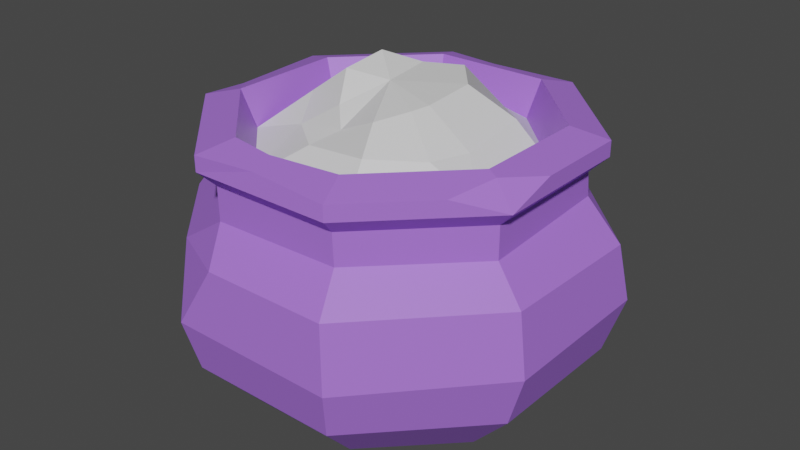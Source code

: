 # Source: pot_1.blend  (saved by Blender 3.6.11; exported with 4.5.12 LTS)
import bpy
from mathutils import Matrix  # noqa: F401  (used for matrix-valued properties, if any)

bpy.ops.wm.read_factory_settings(use_empty=True)
scene = bpy.context.scene
scene.name = 'Scene'

# ---- materials (node trees are filled in below, after node groups)
mat_material_001 = bpy.data.materials.new('Material.001')
mat_material_001.use_transparent_shadow = False
mat_material_002 = bpy.data.materials.new('Material.002')
mat_material_002.use_transparent_shadow = False

# ---- material node trees
mat_material_001.use_nodes = True; mat_material_001.node_tree.nodes.clear()
_N = mat_material_001.node_tree.nodes; _L = mat_material_001.node_tree.links
n0 = _N.new('ShaderNodeBsdfPrincipled'); n0.name = 'Principled BSDF'; n0.location = (10, 300)
n0.distribution = 'GGX'
n0.subsurface_method = 'RANDOM_WALK_SKIN'
n0.inputs[0].default_value = (0.3999, 0.1682, 0.8, 1.0)
n0.inputs[3].default_value = 1.45
n0.inputs[27].default_value = (0.0, 0.0, 0.0, 1.0)
n0.inputs[28].default_value = 1.0
n1 = _N.new('ShaderNodeOutputMaterial'); n1.name = 'Material Output'; n1.location = (300, 300)
_L.new(n0.outputs[0], n1.inputs[0])
n1.is_active_output = True
mat_material_002.use_nodes = True; mat_material_002.node_tree.nodes.clear()
_N = mat_material_002.node_tree.nodes; _L = mat_material_002.node_tree.links
n0 = _N.new('ShaderNodeBsdfPrincipled'); n0.name = 'Principled BSDF'; n0.location = (10, 300)
n0.distribution = 'GGX'
n0.subsurface_method = 'RANDOM_WALK_SKIN'
n0.inputs[3].default_value = 1.45
n0.inputs[27].default_value = (0.0, 0.0, 0.0, 1.0)
n0.inputs[28].default_value = 1.0
n1 = _N.new('ShaderNodeOutputMaterial'); n1.name = 'Material Output'; n1.location = (300, 300)
_L.new(n0.outputs[0], n1.inputs[0])
n1.is_active_output = True

# ---- world
world_world = bpy.data.worlds.new('World'); scene.world = world_world
world_world.use_nodes = True; world_world.node_tree.nodes.clear()
_N = world_world.node_tree.nodes; _L = world_world.node_tree.links
n0 = _N.new('ShaderNodeOutputWorld'); n0.name = 'World Output'; n0.location = (300, 300)
n1 = _N.new('ShaderNodeBackground'); n1.name = 'Background'; n1.location = (10, 300)
n1.inputs[0].default_value = (0.05088, 0.05088, 0.05088, 1.0)
_L.new(n1.outputs[0], n0.inputs[0])
n0.is_active_output = True
world_world.color = (0.05088, 0.05088, 0.05088)
world_world.use_sun_shadow = False
world_world.sun_shadow_jitter_overblur = 0.0

# ---- meshes
me_mesh = bpy.data.meshes.new('Mesh')
me_mesh.from_pydata([(13.48, 24.81, -5.583), (5.583, 24.81, -13.48), (-5.583, 24.81, -13.48), (-13.48, 24.81, -5.583), (-13.48, 24.81, 5.583), (-5.583, 24.81, 13.48), (5.583, 24.81, 13.48), (13.48, 24.81, 5.583), (8.969, 27.7, -6.517), (3.426, 27.7, -9.362), (-3.426, 27.7, -10.54), (-8.969, 27.7, -6.517), (-11.09, 27.7, -3.762e-31), (-8.236, 26.26, 4.722), (-3.362, 26.66, 8.656), (3.219, 27.16, 8.834), (8.969, 27.7, 6.517), (9.862, 27.3, 1.961), (-1.347, 30.86, -0.4511), (5.244, 31.04, -3.81), (5.257, 30.64, 1.961), (4.472, 30.35, 3.579), (1.408, 29.04, 5.216), (-2.968, 27.03, 4.794), (-4.96, 28.46, 2.766), (-6.482, 31.04, -3.762e-31), (-5.244, 32.18, -3.81), (-2.003, 31.04, -6.164), (1.913, 31.13, -7.735), (5.854, 0.0, -14.13), (-5.854, 0.0, -14.13), (-14.13, 0.0, -5.854), (-14.13, 0.0, 5.854), (-5.854, 0.0, 14.13), (5.854, 0.0, 14.13), (14.13, 0.0, 5.854), (14.13, 0.0, -5.854), (7.651, 26.11, -18.47), (18.47, 26.11, -7.651), (18.47, 26.11, 7.651), (7.651, 26.11, 18.47), (-7.651, 26.11, 18.47), (-18.47, 26.11, 7.651), (-18.47, 26.11, -7.651), (-7.651, 26.11, -18.47), (8.104, 5.674, -19.37), (-7.835, 5.686, -19.41), (-19.8, 6.023, -8.313), (-19.5, 5.78, 8.136), (-8.029, 5.988, 19.55), (8.078, 5.807, 19.45), (19.27, 5.906, 8.011), (19.28, 5.693, -8.012), (7.651, 27.73, -18.47), (18.47, 27.73, -7.651), (7.651, 27.73, 18.47), (-7.651, 27.73, 18.47), (-18.47, 27.73, 7.651), (-18.47, 27.73, -7.651), (-7.651, 27.73, -18.47), (6.176, 28.69, -14.91), (14.91, 28.69, -6.176), (14.91, 28.69, 6.176), (6.176, 28.69, 14.91), (-6.176, 28.69, 14.91), (-14.91, 28.69, 6.176), (-14.91, 28.69, -6.176), (-6.176, 28.69, -14.91), (-8.585e-07, 0.0, 0.0), (6.992, 20.92, -16.74), (6.963, 24.41, -16.81), (-6.963, 24.41, -16.81), (-7.018, 20.83, -16.64), (-16.81, 24.41, -6.963), (-16.61, 21.0, -6.98), (-16.81, 24.41, 6.963), (-17.25, 21.53, 7.157), (-6.963, 24.41, 16.81), (-6.803, 20.94, 16.89), (6.963, 24.41, 16.81), (7.136, 21.17, 16.85), (16.81, 24.41, 6.963), (16.7, 20.92, 6.81), (16.81, 24.41, -6.963), (16.73, 21.75, -7.422), (8.829, 11.49, -20.95), (8.249, 17.76, -19.93), (21.12, 11.59, -8.815), (20.15, 17.51, -8.144), (21.07, 11.5, 8.486), (20.12, 17.88, 8.171), (8.883, 10.85, 20.61), (8.389, 17.77, 20.15), (-8.708, 11.42, 20.94), (-21.06, 11.42, 8.832), (-19.95, 17.68, 8.239), (-20.78, 11.75, -8.581), (-19.9, 17.56, -8.177), (-8.938, 11.32, -21.37), (-8.547, 17.92, -20.57), (-1.357, 28.54, 15.5), (-0.9463, 27.89, 17.88), (18.47, 27.73, 2.295), (14.68, 27.73, 11.44), (16.05, 28.38, 6.65), (-4.992, 17.82, 20.2), (-12.89, 16.95, 16.07), (-1.22, 28.08, -17.19), (2.433, 27.02, -18.47), (-18.47, 27.43, 2.582), (-18.47, 26.4, -3.564)], [], [(0, 1, 9, 8), (1, 2, 10, 9), (2, 3, 11, 10), (3, 12, 11), (12, 4, 13), (13, 5, 14), (5, 6, 15, 14), (6, 7, 16, 15), (7, 17, 16), (7, 0, 8, 17), (18, 19, 28), (18, 28, 27), (18, 27, 26), (18, 26, 25), (18, 25, 24), (18, 24, 23), (18, 23, 22), (18, 22, 21), (18, 21, 20), (18, 20, 19), (17, 8, 19, 20), (16, 17, 20, 21), (15, 16, 21, 22), (14, 15, 22, 23), (13, 14, 23, 24), (12, 13, 24, 25), (11, 12, 25, 26), (10, 11, 26, 27), (9, 10, 27, 28), (8, 9, 28, 19), (3, 4, 12), (4, 5, 13), (68, 36, 35, 34), (46, 45, 29, 30), (47, 46, 30, 31), (48, 47, 31, 32), (49, 48, 32, 33), (50, 49, 33, 34), (51, 50, 34, 35), (52, 51, 35, 36), (45, 52, 36, 29), (38, 37, 53, 54), (102, 104, 39), (41, 40, 55, 101), (42, 41, 56, 57), (109, 110, 42, 57), (44, 43, 58, 59), (37, 44, 59, 108), (54, 53, 60, 61), (100, 101, 55, 63), (57, 56, 64, 65), (65, 109, 57), (59, 58, 66, 67), (67, 107, 59), (61, 60, 1, 0), (62, 61, 0, 7), (63, 62, 7, 6), (6, 100, 63), (65, 64, 5, 4), (66, 65, 4, 3), (67, 66, 3, 2), (60, 67, 2, 1), (32, 68, 34, 33), (30, 68, 32, 31), (29, 36, 68, 30), (69, 70, 83, 84), (70, 69, 72, 71), (71, 72, 74, 73), (73, 74, 76, 75), (75, 76, 78, 77), (77, 78, 80, 79), (79, 80, 82, 81), (81, 82, 84, 83), (83, 70, 37, 38), (81, 83, 38, 39), (79, 81, 39, 40), (77, 79, 40, 41), (75, 77, 41, 42), (73, 75, 42, 110), (71, 73, 43, 44), (70, 71, 44, 37), (85, 86, 88, 87), (86, 85, 98, 99), (87, 88, 90, 89), (89, 90, 92, 91), (105, 106, 93), (94, 95, 97, 96), (96, 97, 99, 98), (98, 85, 45, 46), (96, 98, 46, 47), (94, 96, 47, 48), (93, 94, 48, 49), (91, 93, 49, 50), (89, 91, 50, 51), (87, 89, 51, 52), (85, 87, 52, 45), (86, 99, 72, 69), (99, 97, 74, 72), (97, 95, 76, 74), (92, 90, 82, 80), (90, 88, 84, 82), (88, 86, 69, 84), (64, 100, 6, 5), (56, 101, 100, 64), (41, 101, 56), (104, 61, 62), (63, 104, 62), (40, 39, 103, 55), (39, 38, 54, 102), (39, 104, 103), (55, 103, 104, 63), (104, 102, 54, 61), (78, 105, 92, 80), (95, 106, 78, 76), (93, 106, 95, 94), (91, 92, 105, 93), (78, 106, 105), (107, 108, 59), (53, 107, 67, 60), (53, 108, 107), (37, 108, 53), (58, 109, 65, 66), (43, 110, 109, 58), (73, 110, 43)])
me_mesh.polygons.foreach_set('use_smooth', [True] * 124)
me_mesh.polygons.foreach_set('material_index', [1, 1, 1, 1, 1, 1, 1, 1, 1, 1, 1, 1, 1, 1, 1, 1, 1, 1, 1, 1, 1, 1, 1, 1, 1, 1, 1, 1, 1, 1, 1, 1, 0, 0, 0, 0, 0, 0, 0, 0, 0, 0, 0, 0, 0, 0, 0, 0, 0, 0, 0, 0, 0, 0, 0, 0, 0, 0, 0, 0, 0, 0, 0, 0, 0, 0, 0, 0, 0, 0, 0, 0, 0, 0, 0, 0, 0, 0, 0, 0, 0, 0, 0, 0, 0, 0, 0, 0, 0, 0, 0, 0, 0, 0, 0, 0, 0, 0, 0, 0, 0, 0, 0, 0, 0, 0, 0, 0, 0, 0, 0, 0, 0, 0, 0, 0, 0, 0, 0, 0, 0, 0, 0, 0])
_k = set([(0, 1), (0, 7), (0, 8), (0, 61), (1, 2), (1, 9), (1, 60), (2, 3), (2, 10), (2, 67), (3, 4), (3, 11), (3, 12), (3, 66), (4, 5), (4, 12), (4, 13), (4, 65), (5, 6), (5, 13), (5, 14), (5, 64), (6, 7), (6, 15), (6, 63), (6, 100), (7, 16), (7, 17), (7, 62), (8, 9), (8, 17), (8, 19), (9, 10), (9, 28), (10, 11), (10, 27), (11, 12), (11, 26), (12, 13), (12, 25), (13, 14), (13, 24), (14, 15), (14, 23), (15, 16), (15, 22), (16, 17), (16, 21), (17, 20), (18, 19), (18, 20), (18, 21), (18, 22), (18, 23), (18, 24), (18, 25), (18, 26), (18, 27), (19, 20), (19, 28), (20, 21), (21, 22), (22, 23), (23, 24), (24, 25), (25, 26), (26, 27), (27, 28), (29, 30), (29, 36), (29, 45), (30, 31), (30, 46), (31, 32), (31, 47), (32, 33), (32, 48), (33, 34), (33, 49), (34, 35), (34, 50), (35, 36), (35, 51), (36, 52), (37, 38), (37, 44), (37, 53), (37, 70), (38, 39), (38, 54), (38, 83), (39, 40), (39, 81), (39, 102), (39, 103), (39, 104), (40, 41), (40, 55), (40, 79), (41, 42), (41, 56), (41, 77), (41, 101), (42, 57), (42, 75), (42, 110), (43, 44), (43, 58), (43, 73), (43, 110), (44, 59), (44, 71), (45, 46), (45, 52), (45, 85), (46, 47), (46, 98), (47, 48), (47, 96), (48, 49), (48, 94), (49, 50), (49, 93), (50, 51), (50, 91), (51, 52), (51, 89), (52, 87), (53, 54), (53, 60), (53, 107), (53, 108), (54, 61), (54, 102), (55, 63), (55, 101), (55, 103), (56, 57), (56, 64), (56, 101), (57, 65), (57, 109), (58, 59), (58, 66), (58, 109), (59, 67), (59, 107), (59, 108), (60, 61), (60, 67), (61, 62), (62, 63), (62, 104), (63, 100), (64, 65), (64, 100), (65, 66), (65, 109), (66, 67), (69, 70), (69, 72), (69, 84), (69, 86), (70, 71), (70, 83), (71, 72), (71, 73), (72, 74), (72, 99), (73, 74), (73, 75), (73, 110), (74, 76), (74, 97), (75, 76), (75, 77), (76, 78), (76, 95), (77, 78), (77, 79), (78, 80), (78, 105), (78, 106), (79, 80), (79, 81), (80, 82), (80, 92), (81, 82), (81, 83), (82, 84), (82, 90), (83, 84), (84, 88), (85, 86), (85, 87), (85, 98), (86, 88), (86, 99), (87, 88), (87, 89), (88, 90), (89, 90), (89, 91), (90, 92), (91, 92), (91, 93), (92, 105), (93, 94), (93, 105), (93, 106), (94, 95), (94, 96), (95, 97), (95, 106), (96, 97), (96, 98), (97, 99), (98, 99), (102, 104), (103, 104), (105, 106), (107, 108)])
me_mesh.attributes.new('sharp_edge', 'BOOLEAN', 'EDGE').data.foreach_set('value', [ (min(e.vertices), max(e.vertices)) in _k for e in me_mesh.edges])
_uv = me_mesh.uv_layers.new(name='map1')
_uv.uv.foreach_set('vector', [0.2971, 0.3808, 0.2973, 0.381, 0.2973, 0.381, 0.2971, 0.3809, 0.2973, 0.381, 0.2973, 0.3812, 0.2973, 0.3812, 0.2973, 0.381, 0.2973, 0.3812, 0.2971, 0.3814, 0.2972, 0.3814, 0.2973, 0.3812, 0.2971, 0.3814, 0.297, 0.3815, 0.2972, 0.3814, 0.297, 0.3815, 0.2967, 0.3815, 0.2967, 0.3815, 0.2967, 0.3815, 0.2965, 0.3813, 0.2965, 0.3814, 0.2965, 0.3813, 0.2965, 0.3811, 0.2965, 0.3811, 0.2965, 0.3814, 0.2965, 0.3811, 0.2967, 0.3808, 0.2966, 0.381, 0.2965, 0.3811, 0.2967, 0.3808, 0.2968, 0.3809, 0.2966, 0.381, 0.2967, 0.3808, 0.2971, 0.3808, 0.2971, 0.3809, 0.2968, 0.3809, 0.2969, 0.3812, 0.297, 0.3809, 0.2972, 0.3811, 0.2969, 0.3812, 0.2972, 0.3811, 0.2973, 0.3812, 0.2969, 0.3812, 0.2973, 0.3812, 0.2972, 0.3814, 0.2969, 0.3812, 0.2972, 0.3814, 0.297, 0.3815, 0.2969, 0.3812, 0.297, 0.3815, 0.2967, 0.3815, 0.2969, 0.3812, 0.2967, 0.3815, 0.2965, 0.3814, 0.2969, 0.3812, 0.2965, 0.3814, 0.2965, 0.3812, 0.2969, 0.3812, 0.2965, 0.3812, 0.2966, 0.381, 0.2969, 0.3812, 0.2966, 0.381, 0.2968, 0.3809, 0.2969, 0.3812, 0.2968, 0.3809, 0.297, 0.3809, 0.2968, 0.3809, 0.2971, 0.3809, 0.297, 0.3809, 0.2968, 0.3809, 0.2966, 0.381, 0.2968, 0.3809, 0.2968, 0.3809, 0.2966, 0.381, 0.2965, 0.3811, 0.2966, 0.381, 0.2966, 0.381, 0.2965, 0.3812, 0.2965, 0.3814, 0.2965, 0.3811, 0.2965, 0.3812, 0.2965, 0.3814, 0.2967, 0.3815, 0.2965, 0.3814, 0.2965, 0.3814, 0.2967, 0.3815, 0.297, 0.3815, 0.2967, 0.3815, 0.2967, 0.3815, 0.297, 0.3815, 0.2972, 0.3814, 0.297, 0.3815, 0.297, 0.3815, 0.2972, 0.3814, 0.2973, 0.3812, 0.2972, 0.3814, 0.2972, 0.3814, 0.2973, 0.3812, 0.2973, 0.381, 0.2973, 0.3812, 0.2973, 0.3812, 0.2972, 0.3811, 0.2971, 0.3809, 0.2973, 0.381, 0.2972, 0.3811, 0.297, 0.3809, 0.2971, 0.3814, 0.2967, 0.3815, 0.297, 0.3815, 0.2967, 0.3815, 0.2965, 0.3813, 0.2967, 0.3815, 0.02646, 0.3214, 0.0263, 0.3214, 0.02629, 0.3215, 0.02639, 0.3215, 0.02656, 0.3209, 0.02637, 0.3209, 0.0264, 0.3214, 0.02652, 0.3214, 0.02671, 0.321, 0.02656, 0.3209, 0.02652, 0.3214, 0.02662, 0.3214, 0.02673, 0.321, 0.02671, 0.321, 0.02662, 0.3214, 0.02663, 0.3215, 0.02658, 0.3211, 0.02673, 0.321, 0.02663, 0.3215, 0.02653, 0.3215, 0.02635, 0.3211, 0.02658, 0.3211, 0.02653, 0.3215, 0.02639, 0.3215, 0.0262, 0.321, 0.02635, 0.3211, 0.02639, 0.3215, 0.02629, 0.3215, 0.02622, 0.321, 0.0262, 0.321, 0.02629, 0.3215, 0.0263, 0.3214, 0.02637, 0.3209, 0.02622, 0.321, 0.0263, 0.3214, 0.0264, 0.3214, 0.02731, 0.3194, 0.02743, 0.3194, 0.02743, 0.3194, 0.02731, 0.3194, 0.02731, 0.3195, 0.02732, 0.3195, 0.0273, 0.3195, 0.02759, 0.3196, 0.02742, 0.3196, 0.02742, 0.3196, 0.02751, 0.3196, 0.02771, 0.3195, 0.02759, 0.3196, 0.02759, 0.3196, 0.02771, 0.3195, 0.02771, 0.3195, 0.0277, 0.3195, 0.02771, 0.3195, 0.02771, 0.3195, 0.02759, 0.3194, 0.0277, 0.3194, 0.0277, 0.3194, 0.02759, 0.3194, 0.02743, 0.3194, 0.02759, 0.3194, 0.02759, 0.3194, 0.02749, 0.3194, 0.02731, 0.3194, 0.02743, 0.3194, 0.02745, 0.3194, 0.02735, 0.3194, 0.02752, 0.3195, 0.02751, 0.3196, 0.02742, 0.3196, 0.02743, 0.3195, 0.02771, 0.3195, 0.02759, 0.3196, 0.02757, 0.3195, 0.02767, 0.3195, 0.02767, 0.3195, 0.02771, 0.3195, 0.02771, 0.3195, 0.02759, 0.3194, 0.0277, 0.3194, 0.02767, 0.3194, 0.02758, 0.3194, 0.02758, 0.3194, 0.02752, 0.3194, 0.02759, 0.3194, 0.02735, 0.3194, 0.02745, 0.3194, 0.02744, 0.3194, 0.02733, 0.3194, 0.02734, 0.3195, 0.02735, 0.3194, 0.02733, 0.3194, 0.02732, 0.3195, 0.02743, 0.3195, 0.02734, 0.3195, 0.02732, 0.3195, 0.02742, 0.3196, 0.02742, 0.3196, 0.02752, 0.3195, 0.02743, 0.3195, 0.02767, 0.3195, 0.02757, 0.3195, 0.02758, 0.3196, 0.02769, 0.3195, 0.02767, 0.3194, 0.02767, 0.3195, 0.02769, 0.3195, 0.02769, 0.3195, 0.02758, 0.3194, 0.02767, 0.3194, 0.02769, 0.3195, 0.02758, 0.3194, 0.02745, 0.3194, 0.02758, 0.3194, 0.02758, 0.3194, 0.02744, 0.3194, 0.02663, 0.3215, 0.02646, 0.3214, 0.02639, 0.3215, 0.02653, 0.3215, 0.02652, 0.3214, 0.02646, 0.3214, 0.02663, 0.3215, 0.02662, 0.3214, 0.0264, 0.3214, 0.0263, 0.3214, 0.02646, 0.3214, 0.02652, 0.3214, 0.02639, 0.3206, 0.02641, 0.3205, 0.02634, 0.3206, 0.02626, 0.3206, 0.02641, 0.3205, 0.02639, 0.3206, 0.02655, 0.3206, 0.02652, 0.3206, 0.02652, 0.3206, 0.02655, 0.3206, 0.02667, 0.3206, 0.0266, 0.3206, 0.0266, 0.3206, 0.02667, 0.3206, 0.02668, 0.3206, 0.02661, 0.3206, 0.02661, 0.3206, 0.02668, 0.3206, 0.02655, 0.3206, 0.02653, 0.3206, 0.02653, 0.3206, 0.02655, 0.3206, 0.02637, 0.3207, 0.02641, 0.3206, 0.02641, 0.3206, 0.02637, 0.3207, 0.02625, 0.3206, 0.02633, 0.3206, 0.02633, 0.3206, 0.02625, 0.3206, 0.02626, 0.3206, 0.02634, 0.3206, 0.02634, 0.3206, 0.02641, 0.3205, 0.02644, 0.3205, 0.0264, 0.3205, 0.02633, 0.3206, 0.02634, 0.3206, 0.0264, 0.3205, 0.02639, 0.3205, 0.02641, 0.3206, 0.02633, 0.3206, 0.02639, 0.3205, 0.02644, 0.3205, 0.02653, 0.3206, 0.02641, 0.3206, 0.02644, 0.3205, 0.0265, 0.3205, 0.02661, 0.3206, 0.02653, 0.3206, 0.0265, 0.3205, 0.02654, 0.3205, 0.0266, 0.3206, 0.02661, 0.3206, 0.02654, 0.3205, 0.02654, 0.3205, 0.02652, 0.3206, 0.0266, 0.3206, 0.02653, 0.3205, 0.02649, 0.3205, 0.02641, 0.3205, 0.02652, 0.3206, 0.02649, 0.3205, 0.02644, 0.3205, 0.02637, 0.3207, 0.02637, 0.3206, 0.02623, 0.3206, 0.02621, 0.3208, 0.02637, 0.3206, 0.02637, 0.3207, 0.02657, 0.3207, 0.02656, 0.3206, 0.02621, 0.3208, 0.02623, 0.3206, 0.02621, 0.3207, 0.02619, 0.3208, 0.02619, 0.3208, 0.02621, 0.3207, 0.02635, 0.3207, 0.02634, 0.3209, 0.02647, 0.3207, 0.02665, 0.3207, 0.02659, 0.3209, 0.02674, 0.3208, 0.02672, 0.3207, 0.0267, 0.3206, 0.02672, 0.3208, 0.02672, 0.3208, 0.0267, 0.3206, 0.02656, 0.3206, 0.02657, 0.3207, 0.02657, 0.3207, 0.02637, 0.3207, 0.02637, 0.3209, 0.02656, 0.3209, 0.02672, 0.3208, 0.02657, 0.3207, 0.02656, 0.3209, 0.02671, 0.321, 0.02674, 0.3208, 0.02672, 0.3208, 0.02671, 0.321, 0.02673, 0.321, 0.02659, 0.3209, 0.02674, 0.3208, 0.02673, 0.321, 0.02658, 0.3211, 0.02634, 0.3209, 0.02659, 0.3209, 0.02658, 0.3211, 0.02635, 0.3211, 0.02619, 0.3208, 0.02634, 0.3209, 0.02635, 0.3211, 0.0262, 0.321, 0.02621, 0.3208, 0.02619, 0.3208, 0.0262, 0.321, 0.02622, 0.321, 0.02637, 0.3207, 0.02621, 0.3208, 0.02622, 0.321, 0.02637, 0.3209, 0.02637, 0.3206, 0.02656, 0.3206, 0.02655, 0.3206, 0.02639, 0.3206, 0.02656, 0.3206, 0.0267, 0.3206, 0.02667, 0.3206, 0.02655, 0.3206, 0.0267, 0.3206, 0.02672, 0.3207, 0.02668, 0.3206, 0.02667, 0.3206, 0.02635, 0.3207, 0.02621, 0.3207, 0.02625, 0.3206, 0.02637, 0.3207, 0.02621, 0.3207, 0.02623, 0.3206, 0.02626, 0.3206, 0.02625, 0.3206, 0.02623, 0.3206, 0.02637, 0.3206, 0.02639, 0.3206, 0.02626, 0.3206, 0.02757, 0.3195, 0.02752, 0.3195, 0.02742, 0.3196, 0.02758, 0.3196, 0.02759, 0.3196, 0.02751, 0.3196, 0.02752, 0.3195, 0.02757, 0.3195, 0.02759, 0.3196, 0.02751, 0.3196, 0.02759, 0.3196, 0.02732, 0.3195, 0.02735, 0.3194, 0.02734, 0.3195, 0.02743, 0.3195, 0.02732, 0.3195, 0.02734, 0.3195, 0.02742, 0.3196, 0.0273, 0.3195, 0.02736, 0.3195, 0.02742, 0.3196, 0.0273, 0.3195, 0.02731, 0.3194, 0.02731, 0.3194, 0.02731, 0.3195, 0.0273, 0.3195, 0.02732, 0.3195, 0.02736, 0.3195, 0.02742, 0.3196, 0.02736, 0.3195, 0.02732, 0.3195, 0.02743, 0.3195, 0.02732, 0.3195, 0.02731, 0.3195, 0.02731, 0.3194, 0.02735, 0.3194, 0.02655, 0.3206, 0.02647, 0.3207, 0.02635, 0.3207, 0.02637, 0.3207, 0.02672, 0.3207, 0.02665, 0.3207, 0.02655, 0.3206, 0.02668, 0.3206, 0.02659, 0.3209, 0.02665, 0.3207, 0.02672, 0.3207, 0.02674, 0.3208, 0.02634, 0.3209, 0.02635, 0.3207, 0.02647, 0.3207, 0.02659, 0.3209, 0.02655, 0.3206, 0.02665, 0.3207, 0.02647, 0.3207, 0.02752, 0.3194, 0.02749, 0.3194, 0.02759, 0.3194, 0.02743, 0.3194, 0.02752, 0.3194, 0.02758, 0.3194, 0.02745, 0.3194, 0.02743, 0.3194, 0.02749, 0.3194, 0.02752, 0.3194, 0.02743, 0.3194, 0.02749, 0.3194, 0.02743, 0.3194, 0.0277, 0.3194, 0.02771, 0.3195, 0.02767, 0.3195, 0.02767, 0.3194, 0.0277, 0.3194, 0.0277, 0.3195, 0.02771, 0.3195, 0.0277, 0.3194, 0.0266, 0.3206, 0.02654, 0.3205, 0.02653, 0.3205])
me_mesh.materials.append(mat_material_001)
me_mesh.materials.append(mat_material_002)
me_mesh.update()
me_mesh.normals_split_custom_set([tuple(v) for v in zip(*[iter([0.4096, 0.7547, -0.5125, 0.4096, 0.7547, -0.5125, 0.4096, 0.7547, -0.5125, 0.4096, 0.7547, -0.5125, 0.04155, 0.7727, -0.6334, 0.04155, 0.7727, -0.6334, 0.04155, 0.7727, -0.6334, 0.04155, 0.7727, -0.6334, -0.4636, 0.7156, -0.5225, -0.4636, 0.7156, -0.5225, -0.4636, 0.7156, -0.5225, -0.4636, 0.7156, -0.5225, -0.557, 0.8106, -0.181, -0.557, 0.8106, -0.181, -0.557, 0.8106, -0.181, -0.1873, 0.9028, 0.3871, -0.1873, 0.9028, 0.3871, -0.1873, 0.9028, 0.3871, -0.266, 0.9346, 0.2361, -0.266, 0.9346, 0.2361, -0.266, 0.9346, 0.2361, -0.02992, 0.9134, 0.4059, -0.02992, 0.9134, 0.4059, -0.02992, 0.9134, 0.4059, -0.02992, 0.9134, 0.4059, 0.3405, 0.7982, 0.497, 0.3405, 0.7982, 0.497, 0.3405, 0.7982, 0.497, 0.3405, 0.7982, 0.497, 0.5442, 0.8383, 0.0335, 0.5442, 0.8383, 0.0335, 0.5442, 0.8383, 0.0335, 0.5555, 0.8315, -0.008419, 0.5555, 0.8315, -0.008419, 0.5555, 0.8315, -0.008419, 0.5555, 0.8315, -0.008419, -0.01148, 0.9994, 0.03205, -0.009857, 0.9994, 0.03278, -0.01142, 0.9994, 0.03208, -0.01148, 0.9994, 0.03205, -0.01142, 0.9994, 0.03208, -0.01165, 0.9994, 0.03198, 0.3267, 0.9451, -0.008546, 0.3267, 0.9451, -0.008546, 0.3267, 0.9451, -0.008546, 0.05915, 0.9508, 0.3042, 0.05915, 0.9508, 0.3042, 0.05915, 0.9508, 0.3042, 0.08309, 0.7521, 0.6537, 0.08309, 0.7521, 0.6537, 0.08309, 0.7521, 0.6537, -0.01541, 0.81, 0.5862, -0.01541, 0.81, 0.5862, -0.01541, 0.81, 0.5862, -0.4079, 0.793, 0.4525, -0.4079, 0.793, 0.4525, -0.4079, 0.793, 0.4525, -0.1846, 0.9063, 0.3803, -0.1846, 0.9063, 0.3803, -0.1846, 0.9063, 0.3803, -0.02543, 0.9867, 0.1606, -0.02543, 0.9867, 0.1606, -0.02543, 0.9867, 0.1606, 0.0085, 0.9976, 0.0687, 0.0085, 0.9976, 0.0687, 0.0085, 0.9976, 0.0687, 0.6262, 0.7797, 0.003684, 0.6262, 0.7797, 0.003684, 0.6262, 0.7797, 0.003684, 0.6262, 0.7797, 0.003684, 0.5174, 0.8466, 0.125, 0.5174, 0.8466, 0.125, 0.5174, 0.8466, 0.125, 0.5174, 0.8466, 0.125, 0.05979, 0.8465, 0.529, 0.05979, 0.8465, 0.529, 0.05979, 0.8465, 0.529, 0.05979, 0.8465, 0.529, -0.2283, 0.9191, 0.321, -0.2283, 0.9191, 0.321, -0.2283, 0.9191, 0.321, -0.2283, 0.9191, 0.321, -0.1411, 0.9351, 0.325, -0.1411, 0.9351, 0.325, -0.1411, 0.9351, 0.325, -0.1411, 0.9351, 0.325, -0.3584, 0.7199, 0.5944, -0.3584, 0.7199, 0.5944, -0.3584, 0.7199, 0.5944, -0.3584, 0.7199, 0.5944, -0.6556, 0.7437, -0.1308, -0.6556, 0.7437, -0.1308, -0.6556, 0.7437, -0.1308, -0.6556, 0.7437, -0.1308, -0.327, 0.7437, -0.5831, -0.327, 0.7437, -0.5831, -0.327, 0.7437, -0.5831, -0.327, 0.7437, -0.5831, -0.03288, 0.6629, -0.748, -0.03288, 0.6629, -0.748, -0.03288, 0.6629, -0.748, -0.03288, 0.6629, -0.748, 0.4381, 0.6998, -0.5642, 0.4381, 0.6998, -0.5642, 0.4381, 0.6998, -0.5642, 0.4381, 0.6998, -0.5642, -0.7704, 0.6376, 0.0, -0.7704, 0.6376, 0.0, -0.7704, 0.6376, 0.0, -0.2261, 0.9475, 0.2261, -0.2261, 0.9475, 0.2261, -0.2261, 0.9475, 0.2261, 0.0, -1.0, 0.0, 0.0, -1.0, 0.0, 0.0, -1.0, 0.0, 0.0, -1.0, 0.0, 0.0008733, -0.6795, -0.7337, 0.0008733, -0.6795, -0.7337, 0.0008733, -0.6795, -0.7337, 0.0008733, -0.6795, -0.7337, -0.5125, -0.6807, -0.5234, -0.5125, -0.6807, -0.5234, -0.5125, -0.6807, -0.5234, -0.5125, -0.6807, -0.5234, -0.7307, -0.6827, 0.00202, -0.7307, -0.6827, 0.00202, -0.7307, -0.6827, 0.00202, -0.7307, -0.6827, 0.00202, -0.5173, -0.6753, 0.5257, -0.5173, -0.6753, 0.5257, -0.5173, -0.6753, 0.5257, -0.5173, -0.6753, 0.5257, -0.001768, -0.6733, 0.7394, -0.001768, -0.6733, 0.7394, -0.001768, -0.6733, 0.7394, -0.001768, -0.6733, 0.7394, 0.5317, -0.6672, 0.5216, 0.5317, -0.6672, 0.5216, 0.5317, -0.6672, 0.5216, 0.5317, -0.6672, 0.5216, 0.7483, -0.6633, 0.005241, 0.7483, -0.6633, 0.005241, 0.7483, -0.6633, 0.005241, 0.7483, -0.6633, 0.005241, 0.5232, -0.6771, -0.5176, 0.5232, -0.6771, -0.5176, 0.5232, -0.6771, -0.5176, 0.5232, -0.6771, -0.5176, 0.7071, 0.0, -0.7071, 0.7071, 0.0, -0.7071, 0.7071, 0.0, -0.7071, 0.7071, 0.0, -0.7071, 0.6164, 0.7535, 0.2288, 0.6164, 0.7535, 0.2288, 0.6164, 0.7535, 0.2288, -0.02263, 0.2129, 0.9768, -0.02263, 0.2129, 0.9768, -0.02263, 0.2129, 0.9768, -0.02263, 0.2129, 0.9768, -0.7071, 0.0, 0.7071, -0.7071, 0.0, 0.7071, -0.7071, 0.0, 0.7071, -0.7071, 0.0, 0.7071, -1.0, -9.698e-08, 0.0, -1.0, -1.509e-06, 0.0, -1.0, 0.0, 0.0, -1.0, 0.0, 0.0, -0.7071, 0.0, -0.7071, -0.7071, 0.0, -0.7071, -0.7071, 0.0, -0.7071, -0.7071, 0.0, -0.7071, 1.93e-07, 0.0, -1.0, -6.269e-08, 0.0, -1.0, -6.269e-08, 0.0, -1.0, -3.615e-08, 0.0, -1.0, 0.1847, 0.9653, -0.1847, 0.1847, 0.9653, -0.1847, 0.1847, 0.9653, -0.1847, 0.1847, 0.9653, -0.1847, -4.482e-08, 0.9653, 0.2612, -3.654e-08, 0.9653, 0.2612, 0.0, 0.9653, 0.2612, 0.0, 0.9653, 0.2612, -0.1847, 0.9653, 0.1847, -0.1847, 0.9653, 0.1847, -0.1847, 0.9653, 0.1847, -0.1847, 0.9653, 0.1847, -0.2824, 0.9576, -0.05627, -0.2824, 0.9576, -0.05627, -0.2824, 0.9576, -0.05627, -0.1847, 0.9653, -0.1847, -0.1847, 0.9653, -0.1847, -0.1847, 0.9653, -0.1847, -0.1847, 0.9653, -0.1847, 3.024e-07, 0.9653, -0.2612, -4.843e-08, 0.9653, -0.2612, 4.384e-07, 0.9653, -0.2612, -0.6635, 0.3457, 0.6635, -0.6635, 0.3457, 0.6635, -0.6635, 0.3457, 0.6635, -0.6635, 0.3457, 0.6635, -0.9384, 0.3457, 0.0, -0.9384, 0.3457, 0.0, -0.9384, 0.3457, 0.0, -0.9384, 0.3457, 0.0, -0.6635, 0.3457, -0.6635, -0.6635, 0.3457, -0.6635, -0.6635, 0.3457, -0.6635, -0.6635, 0.3457, -0.6635, -0.08025, 0.3553, -0.9313, -0.08025, 0.3553, -0.9313, -0.08025, 0.3553, -0.9313, 0.6635, 0.3457, -0.6635, 0.6635, 0.3457, -0.6635, 0.6635, 0.3457, -0.6635, 0.6635, 0.3457, -0.6635, 0.9384, 0.3457, 0.0, 0.9384, 0.3457, 0.0, 0.9384, 0.3457, 0.0, 0.9384, 0.3457, 0.0, 0.6635, 0.3457, 0.6635, 0.6635, 0.3457, 0.6635, 0.6635, 0.3457, 0.6635, 0.6635, 0.3457, 0.6635, 0.0, 0.3457, 0.9384, 0.0, 0.3457, 0.9384, 0.0, 0.3457, 0.9384, 0.0, 0.3457, 0.9384, 0.0, -1.0, 0.0, 0.0, -1.0, 0.0, 0.0, -1.0, 0.0, 0.0, -1.0, 0.0, 0.0, -1.0, 0.0, 0.0, -1.0, 0.0, 0.0, -1.0, 0.0, 0.0, -1.0, 0.0, 0.0, -1.0, 0.0, 0.0, -1.0, 0.0, 0.0, -1.0, 0.0, 0.0, -1.0, 0.0, 0.698, 0.03972, -0.715, 0.698, 0.03972, -0.715, 0.698, 0.03972, -0.715, 0.698, 0.03972, -0.715, -0.003495, -0.03368, -0.9994, -0.003495, -0.03368, -0.9994, -0.003495, -0.03368, -0.9994, -0.003495, -0.03368, -0.9994, -0.7082, -0.03033, -0.7053, -0.7082, -0.03033, -0.7053, -0.7082, -0.03033, -0.7053, -0.7082, -0.03033, -0.7053, -0.9991, 0.03661, -0.02345, -0.9991, 0.03661, -0.02345, -0.9991, 0.03661, -0.02345, -0.9991, 0.03661, -0.02345, -0.6921, 0.06096, 0.7192, -0.6921, 0.06096, 0.7192, -0.6921, 0.06096, 0.7192, -0.6921, 0.06096, 0.7192, 0.001003, 0.01804, 0.9998, 0.001003, 0.01804, 0.9998, 0.001003, 0.01804, 0.9998, 0.001003, 0.01804, 0.9998, 0.7156, -0.004356, 0.6985, 0.7156, -0.004356, 0.6985, 0.7156, -0.004356, 0.6985, 0.7156, -0.004356, 0.6985, 0.9995, -0.03042, 0.0001442, 0.9995, -0.03042, 0.0001442, 0.9995, -0.03042, 0.0001442, 0.9995, -0.03042, 0.0001442, 0.5054, -0.6994, -0.5054, 0.5054, -0.6994, -0.5054, 0.5054, -0.6994, -0.5054, 0.5054, -0.6994, -0.5054, 0.7148, -0.6994, 0.0, 0.7148, -0.6994, 0.0, 0.7148, -0.6994, 0.0, 0.7148, -0.6994, 0.0, 0.5054, -0.6994, 0.5054, 0.5054, -0.6994, 0.5054, 0.5054, -0.6994, 0.5054, 0.5054, -0.6994, 0.5054, 0.0, -0.6994, 0.7148, 0.0, -0.6994, 0.7148, 0.0, -0.6994, 0.7148, 0.0, -0.6994, 0.7148, -0.5054, -0.6994, 0.5054, -0.5054, -0.6994, 0.5054, -0.5054, -0.6994, 0.5054, -0.5054, -0.6994, 0.5054, -0.7478, -0.6639, -0.007865, -0.7478, -0.6639, -0.007865, -0.7478, -0.6639, -0.007865, -0.7478, -0.6639, -0.007865, -0.5054, -0.6994, -0.5054, -0.5054, -0.6994, -0.5054, -0.5054, -0.6994, -0.5054, -0.5054, -0.6994, -0.5054, 0.0, -0.6994, -0.7148, 0.0, -0.6994, -0.7148, 0.0, -0.6994, -0.7148, 0.0, -0.6994, -0.7148, 0.6917, 0.1841, -0.6984, 0.6917, 0.1841, -0.6984, 0.6917, 0.1841, -0.6984, 0.6917, 0.1841, -0.6984, 0.03007, 0.1399, -0.9897, 0.03007, 0.1399, -0.9897, 0.03007, 0.1399, -0.9897, 0.03007, 0.1399, -0.9897, 0.9881, 0.1539, 0.001201, 0.9881, 0.1539, 0.001201, 0.9881, 0.1539, 0.001201, 0.9881, 0.1539, 0.001201, 0.7031, 0.1178, 0.7013, 0.7031, 0.1178, 0.7013, 0.7031, 0.1178, 0.7013, 0.7031, 0.1178, 0.7013, -0.4628, 0.3625, 0.809, -0.4628, 0.3625, 0.809, -0.4628, 0.3625, 0.809, -0.9868, 0.1618, -0.008367, -0.9868, 0.1618, -0.008367, -0.9868, 0.1618, -0.008367, -0.9868, 0.1618, -0.008367, -0.728, 0.1392, -0.6712, -0.728, 0.1392, -0.6712, -0.728, 0.1392, -0.6712, -0.728, 0.1392, -0.6712, 0.01449, -0.2942, -0.9556, 0.01449, -0.2942, -0.9556, 0.01449, -0.2942, -0.9556, 0.01449, -0.2942, -0.9556, -0.6884, -0.2586, -0.6777, -0.6884, -0.2586, -0.6777, -0.6884, -0.2586, -0.6777, -0.6884, -0.2586, -0.6777, -0.976, -0.2177, -0.002862, -0.976, -0.2177, -0.002862, -0.976, -0.2177, -0.002862, -0.976, -0.2177, -0.002862, -0.6763, -0.2659, 0.6869, -0.6763, -0.2659, 0.6869, -0.6763, -0.2659, 0.6869, -0.6763, -0.2659, 0.6869, 0.007041, -0.2364, 0.9716, 0.007041, -0.2364, 0.9716, 0.007041, -0.2364, 0.9716, 0.007041, -0.2364, 0.9716, 0.6876, -0.2717, 0.6734, 0.6876, -0.2717, 0.6734, 0.6876, -0.2717, 0.6734, 0.6876, -0.2717, 0.6734, 0.9534, -0.3018, 0.002643, 0.9534, -0.3018, 0.002643, 0.9534, -0.3018, 0.002643, 0.9534, -0.3018, 0.002643, 0.6787, -0.2862, -0.6764, 0.6787, -0.2862, -0.6764, 0.6787, -0.2862, -0.6764, 0.6787, -0.2862, -0.6764, 0.01308, 0.7606, -0.6491, 0.01308, 0.7606, -0.6491, 0.01308, 0.7606, -0.6491, 0.01308, 0.7606, -0.6491, -0.4897, 0.7414, -0.4589, -0.4897, 0.7414, -0.4589, -0.4897, 0.7414, -0.4589, -0.4897, 0.7414, -0.4589, -0.7716, 0.6354, -0.0307, -0.7716, 0.6354, -0.0307, -0.7716, 0.6354, -0.0307, -0.7716, 0.6354, -0.0307, 0.5046, 0.7154, 0.4832, 0.5046, 0.7154, 0.4832, 0.5046, 0.7154, 0.4832, 0.5046, 0.7154, 0.4832, 0.7279, 0.6855, 0.01194, 0.7279, 0.6855, 0.01194, 0.7279, 0.6855, 0.01194, 0.7279, 0.6855, 0.01194, 0.5312, 0.6339, -0.5621, 0.5312, 0.6339, -0.5621, 0.5312, 0.6339, -0.5621, 0.5312, 0.6339, -0.5621, 0.03738, 0.443, -0.8957, 0.03738, 0.443, -0.8957, 0.03738, 0.443, -0.8957, 0.03738, 0.443, -0.8957, -8.063e-08, 0.9653, 0.2612, -3.654e-08, 0.9653, 0.2612, -4.482e-08, 0.9653, 0.2612, -8.063e-08, 0.9653, 0.2612, 0.08742, 0.0, 0.9962, 0.08742, 0.0, 0.9962, 0.08742, 0.0, 0.9962, 0.2612, 0.9653, -7.398e-08, 0.2612, 0.9653, -1.966e-07, 0.2612, 0.9653, 0.0, 0.1847, 0.9653, 0.1847, 0.1847, 0.9653, 0.1847, 0.1847, 0.9653, 0.1847, 0.7071, 0.0, 0.7071, 0.7071, 0.0, 0.7071, 0.7071, 0.0, 0.7071, 0.7071, 0.0, 0.7071, 1.0, 0.0, 0.0, 1.0, 0.0, 0.0, 1.0, 0.0, 0.0, 1.0, 0.0, 0.0, 0.5977, 0.7535, 0.2741, 0.5977, 0.7535, 0.2741, 0.5977, 0.7535, 0.2741, 0.1847, 0.9653, 0.1847, 0.1847, 0.9653, 0.1847, 0.1847, 0.9653, 0.1847, 0.1847, 0.9653, 0.1847, 0.2612, 0.9653, -7.398e-08, 0.2612, 0.9653, -2.064e-07, 0.2612, 0.9653, -2.064e-07, 0.2612, 0.9653, -1.966e-07, -0.002536, 0.7106, 0.7036, -0.002536, 0.7106, 0.7036, -0.002536, 0.7106, 0.7036, -0.002536, 0.7106, 0.7036, -0.5335, 0.6174, 0.5781, -0.5335, 0.6174, 0.5781, -0.5335, 0.6174, 0.5781, -0.5335, 0.6174, 0.5781, -0.7074, 0.1369, 0.6934, -0.7074, 0.1369, 0.6934, -0.7074, 0.1369, 0.6934, -0.7074, 0.1369, 0.6934, 0.01411, 0.08697, 0.9961, 0.01411, 0.08697, 0.9961, 0.01411, 0.08697, 0.9961, 0.01411, 0.08697, 0.9961, -0.4398, 0.5208, 0.7317, -0.4398, 0.5208, 0.7317, -0.4398, 0.5208, 0.7317, 0.05965, 0.8473, -0.5277, 0.05965, 0.8473, -0.5277, 0.05965, 0.8473, -0.5277, -1.593e-07, 0.9653, -0.2612, -4.843e-08, 0.9653, -0.2612, 3.024e-07, 0.9653, -0.2612, -1.593e-07, 0.9653, -0.2612, -0.08636, 0.6347, -0.7679, -0.08636, 0.6347, -0.7679, -0.08636, 0.6347, -0.7679, 1.93e-07, 0.0, -1.0, -3.615e-08, 0.0, -1.0, 2.248e-07, 0.0, -1.0, -0.3063, 0.9519, 0.01255, -0.3063, 0.9519, 0.01255, -0.3063, 0.9519, 0.01255, -0.3063, 0.9519, 0.01255, -1.0, -1.604e-06, 0.0, -1.0, -1.509e-06, 0.0, -1.0, -9.698e-08, 0.0, -1.0, -1.604e-06, 0.0, -0.7239, -0.688, 0.05014, -0.7239, -0.688, 0.05014, -0.7239, -0.688, 0.05014])] * 3)])

# ---- objects
ob_sm_prop_pot_spice_01 = bpy.data.objects.new('SM_Prop_Pot_Spice_01', me_mesh)

# ---- transforms, parenting, visibility, modifiers, constraints
ob_sm_prop_pot_spice_01.location = (0.0, 0.0, 0.0)
ob_sm_prop_pot_spice_01.rotation_euler = (1.571, -0.0, 0.0)
ob_sm_prop_pot_spice_01.scale = (0.01, 0.01, 0.01)
ob_sm_prop_pot_spice_01.color = (0.8, 0.8, 0.8, 1.0)

# ---- collection membership
scene.collection.objects.link(ob_sm_prop_pot_spice_01)

# ---- scene / render settings (as saved in the file)
scene.frame_start = 1; scene.frame_end = 250; scene.frame_set(1)
scene.render.engine = 'BLENDER_EEVEE_NEXT'
scene.cycles.sampling_pattern = 'TABULATED_SOBOL'
scene.view_settings.view_transform = 'Filmic'
bpy.context.view_layer.update()

# ---- added for rendering (the .blend has no active camera and no usable light): camera, sun
cam_auto = bpy.data.cameras.new('AutoCamera')
cam_auto.lens = 50.0
cam_auto.sensor_width = 36.0
cam_auto.clip_end = 1000.0
ob_auto_camera = bpy.data.objects.new('AutoCamera', cam_auto)
scene.collection.objects.link(ob_auto_camera)
ob_auto_camera.location = (0.628085, -0.751211, 0.663111)
ob_auto_camera.rotation_euler = (1.09748, -7.21219e-08, 0.694738)
scene.camera = ob_auto_camera
light_auto_sun = bpy.data.lights.new('AutoSun', 'SUN')
light_auto_sun.energy = 3.0
light_auto_sun.angle = 0.0523599
ob_auto_sun = bpy.data.objects.new('AutoSun', light_auto_sun)
scene.collection.objects.link(ob_auto_sun)
ob_auto_sun.rotation_euler = (0.872665, 0.174533, 0.523599)
bpy.context.view_layer.update()
